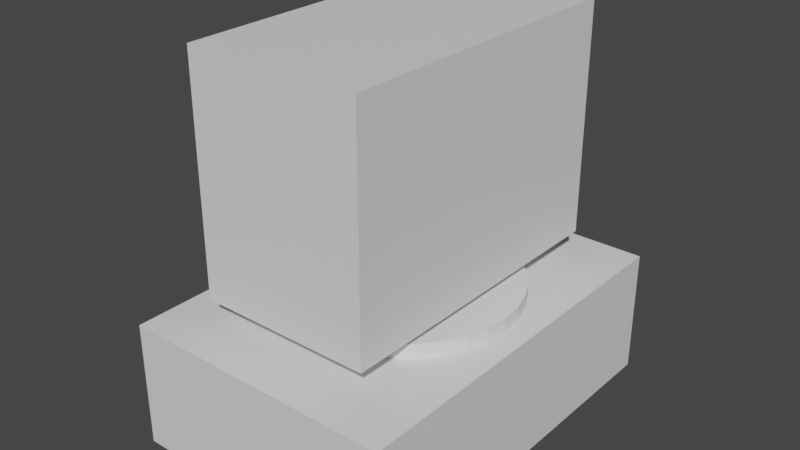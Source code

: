 # Source: pc.blend  (saved by Blender 2.80.75; exported with 4.5.12 LTS)
import bpy
from mathutils import Matrix  # noqa: F401  (used for matrix-valued properties, if any)

bpy.ops.wm.read_factory_settings(use_empty=True)
scene = bpy.context.scene
scene.name = 'Scene'

# ---- collections
col_collection = bpy.data.collections.new('Collection'); scene.collection.children.link(col_collection)

# ---- materials (node trees are filled in below, after node groups)
mat_material = bpy.data.materials.new('Material')
mat_material.alpha_threshold = 0.0
mat_material.use_transparent_shadow = False
mat_material.roughness = 0.5
mat_material.line_color = (0.0, 0.0, 0.0, 1.0)
mat_material_001 = bpy.data.materials.new('Material.001')
mat_material_001.alpha_threshold = 0.0
mat_material_001.use_transparent_shadow = False
mat_material_001.roughness = 0.5
mat_material_001.line_color = (0.0, 0.0, 0.0, 1.0)
mat_material_002 = bpy.data.materials.new('Material.002')
mat_material_002.alpha_threshold = 0.0
mat_material_002.use_transparent_shadow = False
mat_material_002.roughness = 0.5
mat_material_002.line_color = (0.0, 0.0, 0.0, 1.0)

# ---- material node trees
mat_material.use_nodes = True; mat_material.node_tree.nodes.clear()
_N = mat_material.node_tree.nodes; _L = mat_material.node_tree.links
n0 = _N.new('ShaderNodeOutputMaterial'); n0.name = 'Material Output'; n0.location = (300, 300)
n1 = _N.new('ShaderNodeBsdfPrincipled'); n1.name = 'Principled BSDF'; n1.location = (10, 300)
n1.distribution = 'GGX'
n1.subsurface_method = 'BURLEY'
n1.inputs[3].default_value = 1.45
n1.inputs[27].default_value = (0.0, 0.0, 0.0, 1.0)
n1.inputs[28].default_value = 1.0
_L.new(n1.outputs[0], n0.inputs[0])
n0.is_active_output = True
mat_material_001.use_nodes = True; mat_material_001.node_tree.nodes.clear()
_N = mat_material_001.node_tree.nodes; _L = mat_material_001.node_tree.links
n0 = _N.new('ShaderNodeOutputMaterial'); n0.name = 'Material Output'; n0.location = (300, 300)
n1 = _N.new('ShaderNodeBsdfPrincipled'); n1.name = 'Principled BSDF'; n1.location = (10, 300)
n1.distribution = 'GGX'
n1.subsurface_method = 'BURLEY'
n1.inputs[3].default_value = 1.45
n1.inputs[27].default_value = (0.0, 0.0, 0.0, 1.0)
n1.inputs[28].default_value = 1.0
_L.new(n1.outputs[0], n0.inputs[0])
n0.is_active_output = True
mat_material_002.use_nodes = True; mat_material_002.node_tree.nodes.clear()
_N = mat_material_002.node_tree.nodes; _L = mat_material_002.node_tree.links
n0 = _N.new('ShaderNodeOutputMaterial'); n0.name = 'Material Output'; n0.location = (300, 300)
n1 = _N.new('ShaderNodeBsdfPrincipled'); n1.name = 'Principled BSDF'; n1.location = (10, 300)
n1.distribution = 'GGX'
n1.subsurface_method = 'BURLEY'
n1.inputs[3].default_value = 1.45
n1.inputs[27].default_value = (0.0, 0.0, 0.0, 1.0)
n1.inputs[28].default_value = 1.0
_L.new(n1.outputs[0], n0.inputs[0])
n0.is_active_output = True

# ---- world
world_world = bpy.data.worlds.new('World'); scene.world = world_world
world_world.use_nodes = True; world_world.node_tree.nodes.clear()
_N = world_world.node_tree.nodes; _L = world_world.node_tree.links
n0 = _N.new('ShaderNodeOutputWorld'); n0.name = 'World Output'; n0.location = (300, 300)
n1 = _N.new('ShaderNodeBackground'); n1.name = 'Background'; n1.location = (10, 300)
n1.inputs[0].default_value = (0.05088, 0.05088, 0.05088, 1.0)
_L.new(n1.outputs[0], n0.inputs[0])
n0.is_active_output = True
world_world.color = (0.05088, 0.05088, 0.05088)
world_world.use_sun_shadow = False
world_world.sun_shadow_jitter_overblur = 0.0

# ---- meshes
me_cube = bpy.data.meshes.new('Cube')
me_cube.from_pydata([(1.0, 1.0, 1.0), (1.0, 1.0, -1.0), (1.0, -1.0, 1.0), (1.0, -1.0, -1.0), (-1.0, 1.0, 1.0), (-0.9117, 1.0, -1.0), (-1.0, -1.0, 1.0), (-1.0, -1.0, -1.0), (1.0, 1.0, -0.3854), (-1.0, -1.0, -0.3854), (1.0, -1.0, -0.3854), (-1.0, 1.0, -0.3854), (1.0, 1.0, -0.6837), (1.0, -1.0, -0.6837), (-0.9117, 1.0, -0.6837), (-1.0, -1.0, -0.6837), (-0.9117, 0.0, -1.0), (1.0, 0.0, 1.0), (-1.0, 0.0, 1.0), (1.0, 0.0, -1.0), (1.0, 0.0, -0.3854), (-1.0, 0.0, -0.3854), (-0.9117, 0.0, -0.6837), (1.0, 0.0, -0.6837), (-1.0, -0.07735, -1.0), (1.0, -0.07735, 1.0), (1.0, -0.07735, -0.3854), (1.0, -0.07735, -0.6837), (-1.0, -0.07735, 1.0), (1.0, -0.07735, -1.0), (-1.0, -0.07735, -0.3854), (-1.0, -0.07735, -0.6837), (-0.8511, -0.8495, -0.2189), (-0.8511, -0.8495, 0.02122), (-1.0, -0.9238, -0.3441), (-1.0, -0.9238, 0.2363), (-1.0, -0.9238, -0.4691), (-1.0, -0.1536, 0.2363), (-1.0, -0.1536, -0.4691), (-1.0, -0.1536, -0.3441), (-0.8644, -0.9238, -0.3441), (-0.8644, -0.9238, 0.2363), (-0.8644, -0.9238, -0.4691), (-0.8644, -0.1536, 0.2363), (-0.8644, -0.1536, -0.4691), (-0.8644, -0.1536, -0.3441), (-0.8644, -0.8796, -0.1605), (-0.8644, -0.8796, 0.1185), (-0.8644, -0.8796, -0.2206), (-0.8644, -0.1978, 0.1185), (-0.8644, -0.1978, -0.2206), (-0.8644, -0.1978, -0.1605), (-0.6943, -0.8796, -0.1605), (-0.6943, -0.8796, 0.1185), (-0.6943, -0.8796, -0.2206), (-0.6943, -0.1978, 0.1185), (-0.6943, -0.1978, -0.2206), (-0.6943, -0.1978, -0.1605)], [], [(25, 28, 6, 2), (10, 2, 6, 9), (21, 18, 4, 11), (24, 29, 3, 7), (26, 25, 2, 10), (11, 4, 0, 8), (14, 11, 8, 12), (27, 26, 10, 13), (22, 21, 11, 14), (13, 10, 9, 15), (3, 13, 15, 7), (16, 22, 14, 5), (29, 27, 13, 3), (5, 14, 12, 1), (1, 12, 23, 19), (24, 31, 22, 16), (31, 30, 21, 22), (12, 8, 20, 23), (8, 0, 17, 20), (5, 1, 19, 16), (30, 28, 18, 21), (0, 4, 18, 17), (30, 31, 38, 39), (7, 15, 31, 24), (19, 23, 27, 29), (23, 20, 26, 27), (20, 17, 25, 26), (16, 19, 29, 24), (17, 18, 28, 25), (37, 39, 45, 43), (31, 15, 36, 38), (6, 28, 37, 35), (15, 9, 34, 36), (28, 30, 39, 37), (9, 6, 35, 34), (45, 44, 50, 51), (35, 37, 43, 41), (34, 35, 41, 40), (39, 38, 44, 45), (38, 36, 42, 44), (36, 34, 40, 42), (49, 51, 57, 55), (44, 42, 48, 50), (42, 40, 46, 48), (43, 45, 51, 49), (41, 43, 49, 47), (40, 41, 47, 46), (52, 53, 55, 57, 56, 54), (47, 49, 55, 53), (46, 47, 53, 52), (51, 50, 56, 57), (50, 48, 54, 56), (48, 46, 52, 54)])
_uv = me_cube.uv_layers.new(name='UVMap')
_uv.uv.foreach_set('vector', [0.375, 0.1347, 0.625, 0.1347, 0.625, 0.25, 0.375, 0.25, 0.4518, 0.25, 0.625, 0.25, 0.625, 0.5, 0.4518, 0.5, 0.4518, 0.625, 0.625, 0.625, 0.625, 0.75, 0.4518, 0.75, 0.375, 0.8847, 0.625, 0.8847, 0.625, 1.0, 0.375, 1.0, 0.2018, 0.6347, 0.375, 0.6347, 0.375, 0.75, 0.2018, 0.75, 0.7018, 0.5, 0.875, 0.5, 0.875, 0.75, 0.7018, 0.75, 0.6645, 0.5, 0.7018, 0.5, 0.7018, 0.75, 0.6645, 0.75, 0.1645, 0.6347, 0.2018, 0.6347, 0.2018, 0.75, 0.1645, 0.75, 0.4145, 0.625, 0.4518, 0.625, 0.4518, 0.75, 0.4145, 0.75, 0.4145, 0.25, 0.4518, 0.25, 0.4518, 0.5, 0.4145, 0.5, 0.375, 0.25, 0.4145, 0.25, 0.4145, 0.5, 0.375, 0.5, 0.375, 0.625, 0.4145, 0.625, 0.4145, 0.75, 0.375, 0.75, 0.125, 0.6347, 0.1645, 0.6347, 0.1645, 0.75, 0.125, 0.75, 0.625, 0.5, 0.6645, 0.5, 0.6645, 0.75, 0.625, 0.75, 0.125, 0.5, 0.1645, 0.5, 0.1645, 0.625, 0.125, 0.625, 0.375, 0.6153, 0.4145, 0.6153, 0.4145, 0.625, 0.375, 0.625, 0.4145, 0.6153, 0.4518, 0.6153, 0.4518, 0.625, 0.4145, 0.625, 0.1645, 0.5, 0.2018, 0.5, 0.2018, 0.625, 0.1645, 0.625, 0.2018, 0.5, 0.375, 0.5, 0.375, 0.625, 0.2018, 0.625, 0.375, 0.75, 0.625, 0.75, 0.625, 0.875, 0.375, 0.875, 0.4518, 0.6153, 0.625, 0.6153, 0.625, 0.625, 0.4518, 0.625, 0.375, 0.0, 0.625, 0.0, 0.625, 0.125, 0.375, 0.125, 0.4518, 0.6153, 0.4145, 0.6153, 0.4145, 0.6153, 0.4518, 0.6153, 0.375, 0.5, 0.4145, 0.5, 0.4145, 0.6153, 0.375, 0.6153, 0.125, 0.625, 0.1645, 0.625, 0.1645, 0.6347, 0.125, 0.6347, 0.1645, 0.625, 0.2018, 0.625, 0.2018, 0.6347, 0.1645, 0.6347, 0.2018, 0.625, 0.375, 0.625, 0.375, 0.6347, 0.2018, 0.6347, 0.375, 0.875, 0.625, 0.875, 0.625, 0.8847, 0.375, 0.8847, 0.375, 0.125, 0.625, 0.125, 0.625, 0.1347, 0.375, 0.1347, 0.625, 0.6153, 0.4518, 0.6153, 0.4518, 0.6153, 0.625, 0.6153, 0.4145, 0.6153, 0.4145, 0.5, 0.4145, 0.5, 0.4145, 0.6153, 0.625, 0.25, 0.625, 0.1347, 0.625, 0.1347, 0.625, 0.25, 0.4145, 0.5, 0.4518, 0.5, 0.4518, 0.5, 0.4145, 0.5, 0.625, 0.6153, 0.4518, 0.6153, 0.4518, 0.6153, 0.625, 0.6153, 0.4518, 0.5, 0.625, 0.5, 0.625, 0.5, 0.4518, 0.5, 0.4518, 0.6153, 0.4145, 0.6153, 0.4145, 0.6153, 0.4518, 0.6153, 0.625, 0.25, 0.625, 0.1347, 0.625, 0.1347, 0.625, 0.25, 0.4518, 0.5, 0.625, 0.5, 0.625, 0.5, 0.4518, 0.5, 0.4518, 0.6153, 0.4145, 0.6153, 0.4145, 0.6153, 0.4518, 0.6153, 0.4145, 0.6153, 0.4145, 0.5, 0.4145, 0.5, 0.4145, 0.6153, 0.4145, 0.5, 0.4518, 0.5, 0.4518, 0.5, 0.4145, 0.5, 0.625, 0.6153, 0.4518, 0.6153, 0.4518, 0.6153, 0.625, 0.6153, 0.4145, 0.6153, 0.4145, 0.5, 0.4145, 0.5, 0.4145, 0.6153, 0.4145, 0.5, 0.4518, 0.5, 0.4518, 0.5, 0.4145, 0.5, 0.625, 0.6153, 0.4518, 0.6153, 0.4518, 0.6153, 0.625, 0.6153, 0.625, 0.25, 0.625, 0.1347, 0.625, 0.1347, 0.625, 0.25, 0.4518, 0.5, 0.625, 0.5, 0.625, 0.5, 0.4518, 0.5, 0.4518, 0.5, 0.625, 0.25, 0.625, 0.6153, 0.4518, 0.6153, 0.4145, 0.6153, 0.4145, 0.5, 0.625, 0.25, 0.625, 0.1347, 0.625, 0.1347, 0.625, 0.25, 0.4518, 0.5, 0.625, 0.5, 0.625, 0.5, 0.4518, 0.5, 0.4518, 0.6153, 0.4145, 0.6153, 0.4145, 0.6153, 0.4518, 0.6153, 0.4145, 0.6153, 0.4145, 0.5, 0.4145, 0.5, 0.4145, 0.6153, 0.4145, 0.5, 0.4518, 0.5, 0.4518, 0.5, 0.4145, 0.5])
_uv.active_render = True
_uv = me_cube.uv_layers.new(name='UVMap.001')
_uv.uv.foreach_set('vector', [0.0, 0.0, 0.0, 0.0, 0.0, 0.0, 0.0, 0.0, 0.0, 0.0, 0.0, 0.0, 0.0, 0.0, 0.0, 0.0, 0.0, 0.0, 0.0, 0.0, 0.0, 0.0, 0.0, 0.0, 0.0, 0.0, 0.0, 0.0, 0.0, 0.0, 0.0, 0.0, 0.0, 0.0, 0.0, 0.0, 0.0, 0.0, 0.0, 0.0, 0.0, 0.0, 0.0, 0.0, 0.0, 0.0, 0.0, 0.0, 0.0, 0.0, 0.0, 0.0, 0.0, 0.0, 0.0, 0.0, 0.0, 0.0, 0.0, 0.0, 0.0, 0.0, 0.0, 0.0, 0.0, 0.0, 0.0, 0.0, 0.0, 0.0, 0.0, 0.0, 0.0, 0.0, 0.0, 0.0, 0.0, 0.0, 0.0, 0.0, 0.0, 0.0, 0.0, 0.0, 0.0, 0.0, 0.0, 0.0, 0.0, 0.0, 0.0, 0.0, 0.0, 0.0, 0.0, 0.0, 0.0, 0.0, 0.0, 0.0, 0.0, 0.0, 0.0, 0.0, 0.0, 0.0, 0.0, 0.0, 0.0, 0.0, 0.0, 0.0, 0.0, 0.0, 0.0, 0.0, 0.0, 0.0, 0.0, 0.0, 0.0, 0.0, 0.0, 0.0, 0.0, 0.0, 0.0, 0.0, 0.0, 0.0, 0.0, 0.0, 0.0, 0.0, 0.0, 0.0, 0.0, 0.0, 0.0, 0.0, 0.0, 0.0, 0.0, 0.0, 0.0, 0.0, 0.0, 0.0, 0.0, 0.0, 0.0, 0.0, 0.0, 0.0, 0.0, 0.0, 0.0, 0.0, 0.0, 0.0, 0.0, 0.0, 0.0, 0.0, 0.0, 0.0, 0.0, 0.0, 0.0, 0.0, 0.0, 0.0, 0.0, 0.0, 0.0, 0.0, 0.0, 0.0, 0.0, 0.0, 0.0, 0.0, 0.0, 0.0, 0.0, 0.0, 0.0, 0.0, 0.0, 0.0, 0.0, 0.0, 0.0, 0.0, 0.0, 0.0, 0.0, 0.0, 0.0, 0.0, 0.0, 0.0, 0.0, 0.0, 0.0, 0.0, 0.0, 0.0, 0.0, 0.0, 0.0, 0.0, 0.0, 0.0, 0.0, 0.0, 0.0, 0.0, 0.0, 0.0, 0.0, 0.0, 0.0, 0.0, 0.0, 0.0, 0.0, 0.0, 0.0, 0.0, 0.0, 0.0, 0.0, 0.0, 0.0, 0.0, 0.0, 0.0, 0.0, 0.0, 0.0, 0.0, 0.0, 0.0, 0.0, 0.0, 0.0, 0.0, 0.0, 0.0, 0.0, 0.0, 0.0, 0.0, 0.0, 0.0, 0.0, 0.0, 0.0, 0.0, 0.0, 0.0, 0.0, 0.0, 0.0, 0.0, 0.0, 0.0, 0.0, 0.0, 0.0, 0.0, 0.0, 0.0, 0.0, 0.0, 0.0, 0.0, 0.0, 0.0, 0.0, 0.0, 0.0, 0.0, 0.0, 0.0, 0.0, 0.0, 0.0, 0.0, 0.0, 0.0, 0.0, 0.0, 0.0, 0.0, 0.0, 0.0, 0.0, 0.0, 0.0, 0.0, 0.0, 0.0, 0.0, 0.0, 0.0, 0.0, 0.0, 0.0, 0.0, 0.0, 0.0, 0.0, 0.0, 0.0, 0.0, 0.0, 0.0, 0.0, 0.0, 0.0, 0.0, 0.0, 0.0, 0.0, 0.0, 0.0, 0.0, 0.0, 0.0, 0.0, 0.0, 0.0, 0.0, 0.0, 0.0, 0.0, 0.0, 0.0, 0.0, 0.0, 0.0, 0.0, 0.0, 0.0, 0.0, 0.0, 0.0, 0.0, 0.0, 0.0, 0.0, 0.0, 0.0, 0.0, 0.0, 0.0, 0.0, 0.0, 0.0, 0.0, 0.0, 0.0, 0.0, 0.0, 0.0, 0.0, 0.0, 0.0, 0.0, 0.0, 0.0, 0.0, 0.0, 0.0, 0.0, 0.0, 0.0, 0.0, 0.0, 0.0, 0.0, 0.0, 0.0, 0.0, 0.0, 0.0, 0.0, 0.0, 0.0, 0.0, 0.0, 0.0, 0.0, 0.0, 0.0, 0.0, 0.0, 0.0, 0.0, 0.0, 0.0, 0.0, 0.0, 0.0, 0.0, 0.0, 0.0, 0.0, 0.0, 0.0, 0.0, 0.0, 0.0, 0.0, 0.0, 0.0, 0.0, 0.0, 0.0, 0.0, 0.0, 0.0, 0.0, 0.0, 0.0, 0.0])
me_cube.materials.append(mat_material)
me_cube.use_remesh_preserve_volume = False
me_cube.use_remesh_preserve_attributes = False
me_cube.use_mirror_vertex_groups = False
me_cube.update()
me_cube_001 = bpy.data.meshes.new('Cube.001')
me_cube_001.from_pydata([(1.0, 1.0, 1.0), (1.0, 1.0, -1.0), (1.0, -1.0, 1.0), (1.0, -1.0, -1.0), (-1.0, 1.0, 1.0), (-1.0, 1.0, -1.0), (-1.0, -1.0, 1.0), (-1.0, -1.0, -1.0), (-1.0, 0.8128, -0.8128), (-1.0, -0.8128, -0.8128), (-1.0, -0.8128, 0.8128), (-1.0, 0.8128, 0.8128), (-0.5097, 0.8128, -0.8128), (-0.5097, -0.8128, -0.8128), (-0.5097, -0.8128, 0.8128), (-0.5097, 0.8128, 0.8128), (-0.5964, 0.6091, -0.6091), (-0.5964, -0.6091, -0.6091), (-0.5964, -0.6091, 0.6091), (-0.5964, 0.6091, 0.6091), (-0.6045, 0.3227, -0.3227), (-0.6045, -0.3227, -0.3227), (-0.6045, -0.3227, 0.3227), (-0.6045, 0.3227, 0.3227)], [], [(0, 4, 6, 2), (3, 2, 6, 7), (6, 4, 11, 10), (5, 1, 3, 7), (1, 0, 2, 3), (5, 4, 0, 1), (11, 8, 12, 15), (4, 5, 8, 11), (7, 6, 10, 9), (5, 7, 9, 8), (12, 13, 17, 16), (8, 9, 13, 12), (10, 11, 15, 14), (9, 10, 14, 13), (18, 19, 23, 22), (14, 15, 19, 18), (13, 14, 18, 17), (15, 12, 16, 19), (21, 22, 23, 20), (17, 18, 22, 21), (19, 16, 20, 23), (16, 17, 21, 20)])
_uv = me_cube_001.uv_layers.new(name='UVMap')
_uv.uv.foreach_set('vector', [0.375, 0.0, 0.625, 0.0, 0.625, 0.25, 0.375, 0.25, 0.375, 0.25, 0.625, 0.25, 0.625, 0.5, 0.375, 0.5, 0.625, 0.25, 0.625, 0.0, 0.625, 0.0, 0.625, 0.25, 0.375, 0.75, 0.625, 0.75, 0.625, 1.0, 0.375, 1.0, 0.125, 0.5, 0.375, 0.5, 0.375, 0.75, 0.125, 0.75, 0.625, 0.5, 0.875, 0.5, 0.875, 0.75, 0.625, 0.75, 0.875, 0.5, 0.625, 0.5, 0.625, 0.5, 0.875, 0.5, 0.875, 0.5, 0.625, 0.5, 0.625, 0.5, 0.875, 0.5, 0.375, 0.5, 0.625, 0.5, 0.625, 0.5, 0.375, 0.5, 0.375, 0.75, 0.375, 1.0, 0.375, 1.0, 0.375, 0.75, 0.375, 0.75, 0.375, 1.0, 0.375, 1.0, 0.375, 0.75, 0.375, 0.75, 0.375, 1.0, 0.375, 1.0, 0.375, 0.75, 0.625, 0.25, 0.625, 0.0, 0.625, 0.0, 0.625, 0.25, 0.375, 0.5, 0.625, 0.5, 0.625, 0.5, 0.375, 0.5, 0.625, 0.25, 0.625, 0.0, 0.625, 0.0, 0.625, 0.25, 0.625, 0.25, 0.625, 0.0, 0.625, 0.0, 0.625, 0.25, 0.375, 0.5, 0.625, 0.5, 0.625, 0.5, 0.375, 0.5, 0.875, 0.5, 0.625, 0.5, 0.625, 0.5, 0.875, 0.5, 0.375, 0.5, 0.625, 0.5, 0.625, 0.75, 0.375, 0.75, 0.375, 0.5, 0.625, 0.5, 0.625, 0.5, 0.375, 0.5, 0.875, 0.5, 0.625, 0.5, 0.625, 0.5, 0.875, 0.5, 0.375, 0.75, 0.375, 1.0, 0.375, 1.0, 0.375, 0.75])
me_cube_001.materials.append(mat_material_001)
me_cube_001.use_remesh_preserve_volume = False
me_cube_001.use_remesh_preserve_attributes = False
me_cube_001.use_mirror_vertex_groups = False
me_cube_001.update()
me_cube_002 = bpy.data.meshes.new('Cube.002')
me_cube_002.from_pydata([(1.0, 1.0, 1.0), (1.0, 1.0, -1.0), (1.0, -1.0, 1.0), (1.0, -1.0, -1.0), (-1.0, 1.0, 1.0), (-1.0, 1.0, -1.0), (-1.0, -1.0, 1.0), (-1.0, -1.0, -1.0)], [], [(0, 4, 6, 2), (3, 2, 6, 7), (7, 6, 4, 5), (5, 1, 3, 7), (1, 0, 2, 3), (5, 4, 0, 1)])
_uv = me_cube_002.uv_layers.new(name='UVMap')
_uv.uv.foreach_set('vector', [0.375, 0.0, 0.625, 0.0, 0.625, 0.25, 0.375, 0.25, 0.375, 0.25, 0.625, 0.25, 0.625, 0.5, 0.375, 0.5, 0.375, 0.5, 0.625, 0.5, 0.625, 0.75, 0.375, 0.75, 0.375, 0.75, 0.625, 0.75, 0.625, 1.0, 0.375, 1.0, 0.125, 0.5, 0.375, 0.5, 0.375, 0.75, 0.125, 0.75, 0.625, 0.5, 0.875, 0.5, 0.875, 0.75, 0.625, 0.75])
me_cube_002.materials.append(mat_material_002)
me_cube_002.use_remesh_preserve_volume = False
me_cube_002.use_remesh_preserve_attributes = False
me_cube_002.use_mirror_vertex_groups = False
me_cube_002.update()
me_cylinder = bpy.data.meshes.new('Cylinder')
me_cylinder.from_pydata([(0.0, 1.0, -1.0), (0.0, 1.0, 1.0), (0.1951, 0.9808, -1.0), (0.1951, 0.9808, 1.0), (0.3827, 0.9239, -1.0), (0.3827, 0.9239, 1.0), (0.5556, 0.8315, -1.0), (0.5556, 0.8315, 1.0), (0.7071, 0.7071, -1.0), (0.7071, 0.7071, 1.0), (0.8315, 0.5556, -1.0), (0.8315, 0.5556, 1.0), (0.9239, 0.3827, -1.0), (0.9239, 0.3827, 1.0), (0.9808, 0.1951, -1.0), (0.9808, 0.1951, 1.0), (1.0, 7.55e-08, -1.0), (1.0, 7.55e-08, 1.0), (0.9808, -0.1951, -1.0), (0.9808, -0.1951, 1.0), (0.9239, -0.3827, -1.0), (0.9239, -0.3827, 1.0), (0.8315, -0.5556, -1.0), (0.8315, -0.5556, 1.0), (0.7071, -0.7071, -1.0), (0.7071, -0.7071, 1.0), (0.5556, -0.8315, -1.0), (0.5556, -0.8315, 1.0), (0.3827, -0.9239, -1.0), (0.3827, -0.9239, 1.0), (0.1951, -0.9808, -1.0), (0.1951, -0.9808, 1.0), (-3.258e-07, -1.0, -1.0), (-3.258e-07, -1.0, 1.0), (-0.1951, -0.9808, -1.0), (-0.1951, -0.9808, 1.0), (-0.3827, -0.9239, -1.0), (-0.3827, -0.9239, 1.0), (-0.5556, -0.8315, -1.0), (-0.5556, -0.8315, 1.0), (-0.7071, -0.7071, -1.0), (-0.7071, -0.7071, 1.0), (-0.8315, -0.5556, -1.0), (-0.8315, -0.5556, 1.0), (-0.9239, -0.3827, -1.0), (-0.9239, -0.3827, 1.0), (-0.9808, -0.1951, -1.0), (-0.9808, -0.1951, 1.0), (-1.0, 9.656e-07, -1.0), (-1.0, 9.656e-07, 1.0), (-0.9808, 0.1951, -1.0), (-0.9808, 0.1951, 1.0), (-0.9239, 0.3827, -1.0), (-0.9239, 0.3827, 1.0), (-0.8315, 0.5556, -1.0), (-0.8315, 0.5556, 1.0), (-0.7071, 0.7071, -1.0), (-0.7071, 0.7071, 1.0), (-0.5556, 0.8315, -1.0), (-0.5556, 0.8315, 1.0), (-0.3827, 0.9239, -1.0), (-0.3827, 0.9239, 1.0), (-0.1951, 0.9808, -1.0), (-0.1951, 0.9808, 1.0)], [], [(0, 1, 3, 2), (2, 3, 5, 4), (4, 5, 7, 6), (6, 7, 9, 8), (8, 9, 11, 10), (10, 11, 13, 12), (12, 13, 15, 14), (14, 15, 17, 16), (16, 17, 19, 18), (18, 19, 21, 20), (20, 21, 23, 22), (22, 23, 25, 24), (24, 25, 27, 26), (26, 27, 29, 28), (28, 29, 31, 30), (30, 31, 33, 32), (32, 33, 35, 34), (34, 35, 37, 36), (36, 37, 39, 38), (38, 39, 41, 40), (40, 41, 43, 42), (42, 43, 45, 44), (44, 45, 47, 46), (46, 47, 49, 48), (48, 49, 51, 50), (50, 51, 53, 52), (52, 53, 55, 54), (54, 55, 57, 56), (56, 57, 59, 58), (58, 59, 61, 60), (3, 1, 63, 61, 59, 57, 55, 53, 51, 49, 47, 45, 43, 41, 39, 37, 35, 33, 31, 29, 27, 25, 23, 21, 19, 17, 15, 13, 11, 9, 7, 5), (60, 61, 63, 62), (62, 63, 1, 0), (0, 2, 4, 6, 8, 10, 12, 14, 16, 18, 20, 22, 24, 26, 28, 30, 32, 34, 36, 38, 40, 42, 44, 46, 48, 50, 52, 54, 56, 58, 60, 62)])
_uv = me_cylinder.uv_layers.new(name='UVMap')
_uv.uv.foreach_set('vector', [1.0, 0.5, 1.0, 1.0, 0.9688, 1.0, 0.9688, 0.5, 0.9688, 0.5, 0.9688, 1.0, 0.9375, 1.0, 0.9375, 0.5, 0.9375, 0.5, 0.9375, 1.0, 0.9062, 1.0, 0.9062, 0.5, 0.9062, 0.5, 0.9062, 1.0, 0.875, 1.0, 0.875, 0.5, 0.875, 0.5, 0.875, 1.0, 0.8438, 1.0, 0.8438, 0.5, 0.8438, 0.5, 0.8438, 1.0, 0.8125, 1.0, 0.8125, 0.5, 0.8125, 0.5, 0.8125, 1.0, 0.7812, 1.0, 0.7812, 0.5, 0.7812, 0.5, 0.7812, 1.0, 0.75, 1.0, 0.75, 0.5, 0.75, 0.5, 0.75, 1.0, 0.7188, 1.0, 0.7188, 0.5, 0.7188, 0.5, 0.7188, 1.0, 0.6875, 1.0, 0.6875, 0.5, 0.6875, 0.5, 0.6875, 1.0, 0.6562, 1.0, 0.6562, 0.5, 0.6562, 0.5, 0.6562, 1.0, 0.625, 1.0, 0.625, 0.5, 0.625, 0.5, 0.625, 1.0, 0.5938, 1.0, 0.5938, 0.5, 0.5938, 0.5, 0.5938, 1.0, 0.5625, 1.0, 0.5625, 0.5, 0.5625, 0.5, 0.5625, 1.0, 0.5312, 1.0, 0.5312, 0.5, 0.5312, 0.5, 0.5312, 1.0, 0.5, 1.0, 0.5, 0.5, 0.5, 0.5, 0.5, 1.0, 0.4688, 1.0, 0.4688, 0.5, 0.4688, 0.5, 0.4688, 1.0, 0.4375, 1.0, 0.4375, 0.5, 0.4375, 0.5, 0.4375, 1.0, 0.4062, 1.0, 0.4062, 0.5, 0.4062, 0.5, 0.4062, 1.0, 0.375, 1.0, 0.375, 0.5, 0.375, 0.5, 0.375, 1.0, 0.3438, 1.0, 0.3438, 0.5, 0.3438, 0.5, 0.3438, 1.0, 0.3125, 1.0, 0.3125, 0.5, 0.3125, 0.5, 0.3125, 1.0, 0.2812, 1.0, 0.2812, 0.5, 0.2812, 0.5, 0.2812, 1.0, 0.25, 1.0, 0.25, 0.5, 0.25, 0.5, 0.25, 1.0, 0.2188, 1.0, 0.2188, 0.5, 0.2188, 0.5, 0.2188, 1.0, 0.1875, 1.0, 0.1875, 0.5, 0.1875, 0.5, 0.1875, 1.0, 0.1562, 1.0, 0.1562, 0.5, 0.1562, 0.5, 0.1562, 1.0, 0.125, 1.0, 0.125, 0.5, 0.125, 0.5, 0.125, 1.0, 0.09375, 1.0, 0.09375, 0.5, 0.09375, 0.5, 0.09375, 1.0, 0.0625, 1.0, 0.0625, 0.5, 0.2968, 0.4854, 0.25, 0.49, 0.2032, 0.4854, 0.1582, 0.4717, 0.1167, 0.4496, 0.08029, 0.4197, 0.05045, 0.3833, 0.02827, 0.3418, 0.01461, 0.2968, 0.01, 0.25, 0.01461, 0.2032, 0.02827, 0.1582, 0.05045, 0.1167, 0.08029, 0.08029, 0.1167, 0.05045, 0.1582, 0.02827, 0.2032, 0.01461, 0.25, 0.01, 0.2968, 0.01461, 0.3418, 0.02827, 0.3833, 0.05045, 0.4197, 0.08029, 0.4496, 0.1167, 0.4717, 0.1582, 0.4854, 0.2032, 0.49, 0.25, 0.4854, 0.2968, 0.4717, 0.3418, 0.4496, 0.3833, 0.4197, 0.4197, 0.3833, 0.4496, 0.3418, 0.4717, 0.0625, 0.5, 0.0625, 1.0, 0.03125, 1.0, 0.03125, 0.5, 0.03125, 0.5, 0.03125, 1.0, 0.0, 1.0, 0.0, 0.5, 0.75, 0.49, 0.7968, 0.4854, 0.8418, 0.4717, 0.8833, 0.4496, 0.9197, 0.4197, 0.9496, 0.3833, 0.9717, 0.3418, 0.9854, 0.2968, 0.99, 0.25, 0.9854, 0.2032, 0.9717, 0.1582, 0.9496, 0.1167, 0.9197, 0.08029, 0.8833, 0.05045, 0.8418, 0.02827, 0.7968, 0.01461, 0.75, 0.01, 0.7032, 0.01461, 0.6582, 0.02827, 0.6167, 0.05045, 0.5803, 0.08029, 0.5504, 0.1167, 0.5283, 0.1582, 0.5146, 0.2032, 0.51, 0.25, 0.5146, 0.2968, 0.5283, 0.3418, 0.5504, 0.3833, 0.5803, 0.4197, 0.6167, 0.4496, 0.6582, 0.4717, 0.7032, 0.4854])
me_cylinder.use_remesh_preserve_volume = False
me_cylinder.use_remesh_preserve_attributes = False
me_cylinder.use_mirror_vertex_groups = False
me_cylinder.update()
me_cylinder_001 = bpy.data.meshes.new('Cylinder.001')
me_cylinder_001.from_pydata([(0.0, 1.0, -1.0), (0.0, 1.0, 1.0), (0.1951, 0.9808, -1.0), (0.1951, 0.9808, 1.0), (0.3827, 0.9239, -1.0), (0.3827, 0.9239, 1.0), (0.5556, 0.8315, -1.0), (0.5556, 0.8315, 1.0), (0.7071, 0.7071, -1.0), (0.7071, 0.7071, 1.0), (0.8315, 0.5556, -1.0), (0.8315, 0.5556, 1.0), (0.9239, 0.3827, -1.0), (0.9239, 0.3827, 1.0), (0.9808, 0.1951, -1.0), (0.9808, 0.1951, 1.0), (1.0, 7.55e-08, -1.0), (1.0, 7.55e-08, 1.0), (0.9808, -0.1951, -1.0), (0.9808, -0.1951, 1.0), (0.9239, -0.3827, -1.0), (0.9239, -0.3827, 1.0), (0.8315, -0.5556, -1.0), (0.8315, -0.5556, 1.0), (0.7071, -0.7071, -1.0), (0.7071, -0.7071, 1.0), (0.5556, -0.8315, -1.0), (0.5556, -0.8315, 1.0), (0.3827, -0.9239, -1.0), (0.3827, -0.9239, 1.0), (0.1951, -0.9808, -1.0), (0.1951, -0.9808, 1.0), (-3.258e-07, -1.0, -1.0), (-3.258e-07, -1.0, 1.0), (-0.1951, -0.9808, -1.0), (-0.1951, -0.9808, 1.0), (-0.3827, -0.9239, -1.0), (-0.3827, -0.9239, 1.0), (-0.5556, -0.8315, -1.0), (-0.5556, -0.8315, 1.0), (-0.7071, -0.7071, -1.0), (-0.7071, -0.7071, 1.0), (-0.8315, -0.5556, -1.0), (-0.8315, -0.5556, 1.0), (-0.9239, -0.3827, -1.0), (-0.9239, -0.3827, 1.0), (-0.9808, -0.1951, -1.0), (-0.9808, -0.1951, 1.0), (-1.0, 9.656e-07, -1.0), (-1.0, 9.656e-07, 1.0), (-0.9808, 0.1951, -1.0), (-0.9808, 0.1951, 1.0), (-0.9239, 0.3827, -1.0), (-0.9239, 0.3827, 1.0), (-0.8315, 0.5556, -1.0), (-0.8315, 0.5556, 1.0), (-0.7071, 0.7071, -1.0), (-0.7071, 0.7071, 1.0), (-0.5556, 0.8315, -1.0), (-0.5556, 0.8315, 1.0), (-0.3827, 0.9239, -1.0), (-0.3827, 0.9239, 1.0), (-0.1951, 0.9808, -1.0), (-0.1951, 0.9808, 1.0), (-2.711e-20, 0.6354, -1.0), (0.124, 0.6232, -1.0), (0.2431, 0.587, -1.0), (0.353, 0.5283, -1.0), (0.4493, 0.4493, -1.0), (0.5283, 0.353, -1.0), (0.587, 0.2431, -1.0), (0.6232, 0.124, -1.0), (0.6354, 4.797e-08, -1.0), (0.6232, -0.124, -1.0), (0.587, -0.2431, -1.0), (0.5283, -0.353, -1.0), (0.4493, -0.4493, -1.0), (0.353, -0.5283, -1.0), (0.2431, -0.587, -1.0), (0.124, -0.6232, -1.0), (-2.07e-07, -0.6354, -1.0), (-0.124, -0.6232, -1.0), (-0.2431, -0.587, -1.0), (-0.353, -0.5283, -1.0), (-0.4493, -0.4493, -1.0), (-0.5283, -0.353, -1.0), (-0.587, -0.2431, -1.0), (-0.6232, -0.124, -1.0), (-0.6354, 6.135e-07, -1.0), (-0.6232, 0.124, -1.0), (-0.587, 0.2431, -1.0), (-0.5283, 0.353, -1.0), (-0.4493, 0.4493, -1.0), (-0.353, 0.5283, -1.0), (-0.2431, 0.587, -1.0), (-0.124, 0.6232, -1.0), (-4.902e-08, 0.6354, -2.153), (0.124, 0.6232, -2.153), (0.2431, 0.587, -2.153), (0.353, 0.5283, -2.153), (0.4493, 0.4493, -2.153), (0.5283, 0.353, -2.153), (0.587, 0.2431, -2.153), (0.6232, 0.124, -2.153), (0.6354, 4.797e-08, -2.153), (0.6232, -0.124, -2.153), (0.587, -0.2431, -2.153), (0.5283, -0.353, -2.153), (0.4493, -0.4493, -2.153), (0.353, -0.5283, -2.153), (0.2431, -0.587, -2.153), (0.124, -0.6232, -2.153), (-2.561e-07, -0.6354, -2.153), (-0.124, -0.6232, -2.153), (-0.2431, -0.587, -2.153), (-0.353, -0.5283, -2.153), (-0.4493, -0.4493, -2.153), (-0.5283, -0.353, -2.153), (-0.587, -0.2431, -2.153), (-0.6232, -0.124, -2.153), (-0.6354, 6.135e-07, -2.153), (-0.6232, 0.124, -2.153), (-0.587, 0.2431, -2.153), (-0.5283, 0.353, -2.153), (-0.4493, 0.4493, -2.153), (-0.353, 0.5283, -2.153), (-0.2431, 0.587, -2.153), (-0.124, 0.6232, -2.153)], [], [(0, 1, 3, 2), (2, 3, 5, 4), (4, 5, 7, 6), (6, 7, 9, 8), (8, 9, 11, 10), (10, 11, 13, 12), (12, 13, 15, 14), (14, 15, 17, 16), (16, 17, 19, 18), (18, 19, 21, 20), (20, 21, 23, 22), (22, 23, 25, 24), (24, 25, 27, 26), (26, 27, 29, 28), (28, 29, 31, 30), (30, 31, 33, 32), (32, 33, 35, 34), (34, 35, 37, 36), (36, 37, 39, 38), (38, 39, 41, 40), (40, 41, 43, 42), (42, 43, 45, 44), (44, 45, 47, 46), (46, 47, 49, 48), (48, 49, 51, 50), (50, 51, 53, 52), (52, 53, 55, 54), (54, 55, 57, 56), (56, 57, 59, 58), (58, 59, 61, 60), (3, 1, 63, 61, 59, 57, 55, 53, 51, 49, 47, 45, 43, 41, 39, 37, 35, 33, 31, 29, 27, 25, 23, 21, 19, 17, 15, 13, 11, 9, 7, 5), (60, 61, 63, 62), (62, 63, 1, 0), (56, 58, 93, 92), (69, 70, 102, 101), (12, 14, 71, 70), (30, 32, 80, 79), (48, 50, 89, 88), (4, 6, 67, 66), (22, 24, 76, 75), (40, 42, 85, 84), (58, 60, 94, 93), (14, 16, 72, 71), (32, 34, 81, 80), (50, 52, 90, 89), (6, 8, 68, 67), (24, 26, 77, 76), (42, 44, 86, 85), (60, 62, 95, 94), (16, 18, 73, 72), (34, 36, 82, 81), (52, 54, 91, 90), (8, 10, 69, 68), (26, 28, 78, 77), (44, 46, 87, 86), (0, 2, 65, 64), (62, 0, 64, 95), (18, 20, 74, 73), (36, 38, 83, 82), (54, 56, 92, 91), (10, 12, 70, 69), (28, 30, 79, 78), (46, 48, 88, 87), (2, 4, 66, 65), (20, 22, 75, 74), (38, 40, 84, 83), (96, 97, 98, 99, 100, 101, 102, 103, 104, 105, 106, 107, 108, 109, 110, 111, 112, 113, 114, 115, 116, 117, 118, 119, 120, 121, 122, 123, 124, 125, 126, 127), (83, 84, 116, 115), (70, 71, 103, 102), (84, 85, 117, 116), (71, 72, 104, 103), (85, 86, 118, 117), (72, 73, 105, 104), (86, 87, 119, 118), (73, 74, 106, 105), (87, 88, 120, 119), (74, 75, 107, 106), (88, 89, 121, 120), (75, 76, 108, 107), (89, 90, 122, 121), (76, 77, 109, 108), (90, 91, 123, 122), (77, 78, 110, 109), (64, 65, 97, 96), (91, 92, 124, 123), (78, 79, 111, 110), (65, 66, 98, 97), (92, 93, 125, 124), (79, 80, 112, 111), (66, 67, 99, 98), (93, 94, 126, 125), (80, 81, 113, 112), (67, 68, 100, 99), (94, 95, 127, 126), (81, 82, 114, 113), (68, 69, 101, 100), (95, 64, 96, 127), (82, 83, 115, 114)])
_uv = me_cylinder_001.uv_layers.new(name='UVMap')
_uv.uv.foreach_set('vector', [1.0, 0.5, 1.0, 1.0, 0.9688, 1.0, 0.9688, 0.5, 0.9688, 0.5, 0.9688, 1.0, 0.9375, 1.0, 0.9375, 0.5, 0.9375, 0.5, 0.9375, 1.0, 0.9062, 1.0, 0.9062, 0.5, 0.9062, 0.5, 0.9062, 1.0, 0.875, 1.0, 0.875, 0.5, 0.875, 0.5, 0.875, 1.0, 0.8438, 1.0, 0.8438, 0.5, 0.8438, 0.5, 0.8438, 1.0, 0.8125, 1.0, 0.8125, 0.5, 0.8125, 0.5, 0.8125, 1.0, 0.7812, 1.0, 0.7812, 0.5, 0.7812, 0.5, 0.7812, 1.0, 0.75, 1.0, 0.75, 0.5, 0.75, 0.5, 0.75, 1.0, 0.7188, 1.0, 0.7188, 0.5, 0.7188, 0.5, 0.7188, 1.0, 0.6875, 1.0, 0.6875, 0.5, 0.6875, 0.5, 0.6875, 1.0, 0.6562, 1.0, 0.6562, 0.5, 0.6562, 0.5, 0.6562, 1.0, 0.625, 1.0, 0.625, 0.5, 0.625, 0.5, 0.625, 1.0, 0.5938, 1.0, 0.5938, 0.5, 0.5938, 0.5, 0.5938, 1.0, 0.5625, 1.0, 0.5625, 0.5, 0.5625, 0.5, 0.5625, 1.0, 0.5312, 1.0, 0.5312, 0.5, 0.5312, 0.5, 0.5312, 1.0, 0.5, 1.0, 0.5, 0.5, 0.5, 0.5, 0.5, 1.0, 0.4688, 1.0, 0.4688, 0.5, 0.4688, 0.5, 0.4688, 1.0, 0.4375, 1.0, 0.4375, 0.5, 0.4375, 0.5, 0.4375, 1.0, 0.4062, 1.0, 0.4062, 0.5, 0.4062, 0.5, 0.4062, 1.0, 0.375, 1.0, 0.375, 0.5, 0.375, 0.5, 0.375, 1.0, 0.3438, 1.0, 0.3438, 0.5, 0.3438, 0.5, 0.3438, 1.0, 0.3125, 1.0, 0.3125, 0.5, 0.3125, 0.5, 0.3125, 1.0, 0.2812, 1.0, 0.2812, 0.5, 0.2812, 0.5, 0.2812, 1.0, 0.25, 1.0, 0.25, 0.5, 0.25, 0.5, 0.25, 1.0, 0.2188, 1.0, 0.2188, 0.5, 0.2188, 0.5, 0.2188, 1.0, 0.1875, 1.0, 0.1875, 0.5, 0.1875, 0.5, 0.1875, 1.0, 0.1562, 1.0, 0.1562, 0.5, 0.1562, 0.5, 0.1562, 1.0, 0.125, 1.0, 0.125, 0.5, 0.125, 0.5, 0.125, 1.0, 0.09375, 1.0, 0.09375, 0.5, 0.09375, 0.5, 0.09375, 1.0, 0.0625, 1.0, 0.0625, 0.5, 0.2968, 0.4854, 0.25, 0.49, 0.2032, 0.4854, 0.1582, 0.4717, 0.1167, 0.4496, 0.08029, 0.4197, 0.05045, 0.3833, 0.02827, 0.3418, 0.01461, 0.2968, 0.01, 0.25, 0.01461, 0.2032, 0.02827, 0.1582, 0.05045, 0.1167, 0.08029, 0.08029, 0.1167, 0.05045, 0.1582, 0.02827, 0.2032, 0.01461, 0.25, 0.01, 0.2968, 0.01461, 0.3418, 0.02827, 0.3833, 0.05045, 0.4197, 0.08029, 0.4496, 0.1167, 0.4717, 0.1582, 0.4854, 0.2032, 0.49, 0.25, 0.4854, 0.2968, 0.4717, 0.3418, 0.4496, 0.3833, 0.4197, 0.4197, 0.3833, 0.4496, 0.3418, 0.4717, 0.0625, 0.5, 0.0625, 1.0, 0.03125, 1.0, 0.03125, 0.5, 0.03125, 0.5, 0.03125, 1.0, 0.0, 1.0, 0.0, 0.5, 0.125, 0.5, 0.09375, 0.5, 0.09375, 0.5, 0.125, 0.5, 0.8438, 0.5, 0.8125, 0.5, 0.8125, 0.5, 0.8438, 0.5, 0.8125, 0.5, 0.7812, 0.5, 0.7812, 0.5, 0.8125, 0.5, 0.5312, 0.5, 0.5, 0.5, 0.5, 0.5, 0.5312, 0.5, 0.25, 0.5, 0.2188, 0.5, 0.2188, 0.5, 0.25, 0.5, 0.9375, 0.5, 0.9062, 0.5, 0.9062, 0.5, 0.9375, 0.5, 0.6562, 0.5, 0.625, 0.5, 0.625, 0.5, 0.6562, 0.5, 0.375, 0.5, 0.3438, 0.5, 0.3438, 0.5, 0.375, 0.5, 0.09375, 0.5, 0.0625, 0.5, 0.0625, 0.5, 0.09375, 0.5, 0.7812, 0.5, 0.75, 0.5, 0.75, 0.5, 0.7812, 0.5, 0.5, 0.5, 0.4688, 0.5, 0.4688, 0.5, 0.5, 0.5, 0.2188, 0.5, 0.1875, 0.5, 0.1875, 0.5, 0.2188, 0.5, 0.9062, 0.5, 0.875, 0.5, 0.875, 0.5, 0.9062, 0.5, 0.625, 0.5, 0.5938, 0.5, 0.5938, 0.5, 0.625, 0.5, 0.3438, 0.5, 0.3125, 0.5, 0.3125, 0.5, 0.3438, 0.5, 0.0625, 0.5, 0.03125, 0.5, 0.03125, 0.5, 0.0625, 0.5, 0.75, 0.5, 0.7188, 0.5, 0.7188, 0.5, 0.75, 0.5, 0.4688, 0.5, 0.4375, 0.5, 0.4375, 0.5, 0.4688, 0.5, 0.1875, 0.5, 0.1562, 0.5, 0.1562, 0.5, 0.1875, 0.5, 0.875, 0.5, 0.8438, 0.5, 0.8438, 0.5, 0.875, 0.5, 0.5938, 0.5, 0.5625, 0.5, 0.5625, 0.5, 0.5938, 0.5, 0.3125, 0.5, 0.2812, 0.5, 0.2812, 0.5, 0.3125, 0.5, 1.0, 0.5, 0.9688, 0.5, 0.9688, 0.5, 1.0, 0.5, 0.03125, 0.5, 0.0, 0.5, 0.0, 0.5, 0.03125, 0.5, 0.7188, 0.5, 0.6875, 0.5, 0.6875, 0.5, 0.7188, 0.5, 0.4375, 0.5, 0.4062, 0.5, 0.4062, 0.5, 0.4375, 0.5, 0.1562, 0.5, 0.125, 0.5, 0.125, 0.5, 0.1562, 0.5, 0.8438, 0.5, 0.8125, 0.5, 0.8125, 0.5, 0.8438, 0.5, 0.5625, 0.5, 0.5312, 0.5, 0.5312, 0.5, 0.5625, 0.5, 0.2812, 0.5, 0.25, 0.5, 0.25, 0.5, 0.2812, 0.5, 0.9688, 0.5, 0.9375, 0.5, 0.9375, 0.5, 0.9688, 0.5, 0.6875, 0.5, 0.6562, 0.5, 0.6562, 0.5, 0.6875, 0.5, 0.4062, 0.5, 0.375, 0.5, 0.375, 0.5, 0.4062, 0.5, 0.75, 0.49, 0.7968, 0.4854, 0.8418, 0.4717, 0.8833, 0.4496, 0.9197, 0.4197, 0.9496, 0.3833, 0.9717, 0.3418, 0.9854, 0.2968, 0.99, 0.25, 0.9854, 0.2032, 0.9717, 0.1582, 0.9496, 0.1167, 0.9197, 0.08029, 0.8833, 0.05045, 0.8418, 0.02827, 0.7968, 0.01461, 0.75, 0.01, 0.7032, 0.01461, 0.6582, 0.02827, 0.6167, 0.05045, 0.5803, 0.08029, 0.5504, 0.1167, 0.5283, 0.1582, 0.5146, 0.2032, 0.51, 0.25, 0.5146, 0.2968, 0.5283, 0.3418, 0.5504, 0.3833, 0.5803, 0.4197, 0.6167, 0.4496, 0.6582, 0.4717, 0.7032, 0.4854, 0.4062, 0.5, 0.375, 0.5, 0.375, 0.5, 0.4062, 0.5, 0.8125, 0.5, 0.7812, 0.5, 0.7812, 0.5, 0.8125, 0.5, 0.375, 0.5, 0.3438, 0.5, 0.3438, 0.5, 0.375, 0.5, 0.7812, 0.5, 0.75, 0.5, 0.75, 0.5, 0.7812, 0.5, 0.3438, 0.5, 0.3125, 0.5, 0.3125, 0.5, 0.3438, 0.5, 0.75, 0.5, 0.7188, 0.5, 0.7188, 0.5, 0.75, 0.5, 0.3125, 0.5, 0.2812, 0.5, 0.2812, 0.5, 0.3125, 0.5, 0.7188, 0.5, 0.6875, 0.5, 0.6875, 0.5, 0.7188, 0.5, 0.2812, 0.5, 0.25, 0.5, 0.25, 0.5, 0.2812, 0.5, 0.6875, 0.5, 0.6562, 0.5, 0.6562, 0.5, 0.6875, 0.5, 0.25, 0.5, 0.2188, 0.5, 0.2188, 0.5, 0.25, 0.5, 0.6562, 0.5, 0.625, 0.5, 0.625, 0.5, 0.6562, 0.5, 0.2188, 0.5, 0.1875, 0.5, 0.1875, 0.5, 0.2188, 0.5, 0.625, 0.5, 0.5938, 0.5, 0.5938, 0.5, 0.625, 0.5, 0.1875, 0.5, 0.1562, 0.5, 0.1562, 0.5, 0.1875, 0.5, 0.5938, 0.5, 0.5625, 0.5, 0.5625, 0.5, 0.5938, 0.5, 1.0, 0.5, 0.9688, 0.5, 0.9688, 0.5, 1.0, 0.5, 0.1562, 0.5, 0.125, 0.5, 0.125, 0.5, 0.1562, 0.5, 0.5625, 0.5, 0.5312, 0.5, 0.5312, 0.5, 0.5625, 0.5, 0.9688, 0.5, 0.9375, 0.5, 0.9375, 0.5, 0.9688, 0.5, 0.125, 0.5, 0.09375, 0.5, 0.09375, 0.5, 0.125, 0.5, 0.5312, 0.5, 0.5, 0.5, 0.5, 0.5, 0.5312, 0.5, 0.9375, 0.5, 0.9062, 0.5, 0.9062, 0.5, 0.9375, 0.5, 0.09375, 0.5, 0.0625, 0.5, 0.0625, 0.5, 0.09375, 0.5, 0.5, 0.5, 0.4688, 0.5, 0.4688, 0.5, 0.5, 0.5, 0.9062, 0.5, 0.875, 0.5, 0.875, 0.5, 0.9062, 0.5, 0.0625, 0.5, 0.03125, 0.5, 0.03125, 0.5, 0.0625, 0.5, 0.4688, 0.5, 0.4375, 0.5, 0.4375, 0.5, 0.4688, 0.5, 0.875, 0.5, 0.8438, 0.5, 0.8438, 0.5, 0.875, 0.5, 0.03125, 0.5, 0.0, 0.5, 0.0, 0.5, 0.03125, 0.5, 0.4375, 0.5, 0.4062, 0.5, 0.4062, 0.5, 0.4375, 0.5])
me_cylinder_001.use_remesh_preserve_volume = False
me_cylinder_001.use_remesh_preserve_attributes = False
me_cylinder_001.use_mirror_vertex_groups = False
me_cylinder_001.update()
me_cube_005 = bpy.data.meshes.new('Cube.005')
me_cube_005.from_pydata([(-1.0, -1.0, -1.0), (-1.0, -1.0, 1.0), (-1.0, 1.0, -1.0), (-1.0, 1.0, 1.0), (1.0, -1.0, -1.0), (1.0, -1.0, 1.0), (1.0, 1.0, -1.0), (1.0, 1.0, 1.0)], [], [(0, 1, 3, 2), (2, 3, 7, 6), (6, 7, 5, 4), (4, 5, 1, 0), (2, 6, 4, 0), (7, 3, 1, 5)])
_uv = me_cube_005.uv_layers.new(name='UVMap')
_uv.uv.foreach_set('vector', [0.375, 0.0, 0.625, 0.0, 0.625, 0.25, 0.375, 0.25, 0.375, 0.25, 0.625, 0.25, 0.625, 0.5, 0.375, 0.5, 0.375, 0.5, 0.625, 0.5, 0.625, 0.75, 0.375, 0.75, 0.375, 0.75, 0.625, 0.75, 0.625, 1.0, 0.375, 1.0, 0.125, 0.5, 0.375, 0.5, 0.375, 0.75, 0.125, 0.75, 0.625, 0.5, 0.875, 0.5, 0.875, 0.75, 0.625, 0.75])
me_cube_005.use_remesh_preserve_volume = False
me_cube_005.use_remesh_preserve_attributes = False
me_cube_005.use_mirror_vertex_groups = False
me_cube_005.update()

# ---- objects
ob_cube = bpy.data.objects.new('Cube', me_cube)
ob_cube_001 = bpy.data.objects.new('Cube.001', me_cube_001)
ob_cube_002 = bpy.data.objects.new('Cube.002', me_cube_002)
ob_cylinder = bpy.data.objects.new('Cylinder', me_cylinder)
ob_cylinder_001 = bpy.data.objects.new('Cylinder.001', me_cylinder_001)
ob_cube_003 = bpy.data.objects.new('Cube.003', me_cube_005)

# ---- transforms, parenting, visibility, modifiers, constraints
ob_cube.location = (0.0, 0.0, 0.2035)
ob_cube.scale = (2.049, 2.924, 0.9402)
ob_cube.lock_rotations_4d = False
ob_cube.empty_display_type = 'ARROWS'
ob_cube.lineart.crease_threshold = 0.0
ob_cube_001.location = (0.0, 0.0, 3.26)
ob_cube_001.scale = (1.297, 2.327, 1.712)
ob_cube_001.lock_rotations_4d = False
ob_cube_001.empty_display_type = 'ARROWS'
ob_cube_001.lineart.crease_threshold = 0.0
ob_cube_002.location = (0.0, 0.0, 1.589)
ob_cube_002.scale = (1.027, 1.9, 0.2359)
ob_cube_002.lock_rotations_4d = False
ob_cube_002.empty_display_type = 'ARROWS'
ob_cube_002.lineart.crease_threshold = 0.0
ob_cylinder.location = (0.0, 0.0, 1.161)
ob_cylinder.scale = (1.71, 1.71, 0.1913)
ob_cylinder.lineart.crease_threshold = 0.0
ob_cylinder_001.location = (-2.049, -2.726, 0.9693)
ob_cylinder_001.rotation_euler = (-0.0, 1.571, 0.0)
ob_cylinder_001.scale = (0.09168, 0.09168, 0.05162)
ob_cylinder_001.lineart.crease_threshold = 0.0
ob_cube_003.location = (-1.741, -2.399, -0.1253)
ob_cube_003.scale = (0.04878, 0.1743, 0.04878)
ob_cube_003.lineart.crease_threshold = 0.0

# ---- collection membership
col_collection.objects.link(ob_cube)
col_collection.objects.link(ob_cube_001)
col_collection.objects.link(ob_cube_002)
col_collection.objects.link(ob_cylinder)
col_collection.objects.link(ob_cylinder_001)
col_collection.objects.link(ob_cube_003)

# ---- scene / render settings (as saved in the file)
scene.frame_start = 1; scene.frame_end = 250; scene.frame_set(1)
scene.render.engine = 'BLENDER_EEVEE_NEXT'
scene.cycles.use_denoising = False
scene.cycles.samples = 128
scene.cycles.sampling_pattern = 'TABULATED_SOBOL'
scene.cycles.use_adaptive_sampling = False
scene.cycles.use_light_tree = False
scene.view_settings.view_transform = 'Filmic'
bpy.context.view_layer.update()

# ---- added for rendering (the .blend has no active camera and no usable light): camera, sun
cam_auto = bpy.data.cameras.new('AutoCamera')
cam_auto.lens = 50.0
cam_auto.sensor_width = 36.0
cam_auto.clip_end = 1000.0
ob_auto_camera = bpy.data.objects.new('AutoCamera', cam_auto)
scene.collection.objects.link(ob_auto_camera)
ob_auto_camera.location = (8.44927, -10.2061, 8.92175)
ob_auto_camera.rotation_euler = (1.09748, -7.21219e-08, 0.694738)
scene.camera = ob_auto_camera
light_auto_sun = bpy.data.lights.new('AutoSun', 'SUN')
light_auto_sun.energy = 3.0
light_auto_sun.angle = 0.0523599
ob_auto_sun = bpy.data.objects.new('AutoSun', light_auto_sun)
scene.collection.objects.link(ob_auto_sun)
ob_auto_sun.rotation_euler = (0.872665, 0.174533, 0.523599)
bpy.context.view_layer.update()
